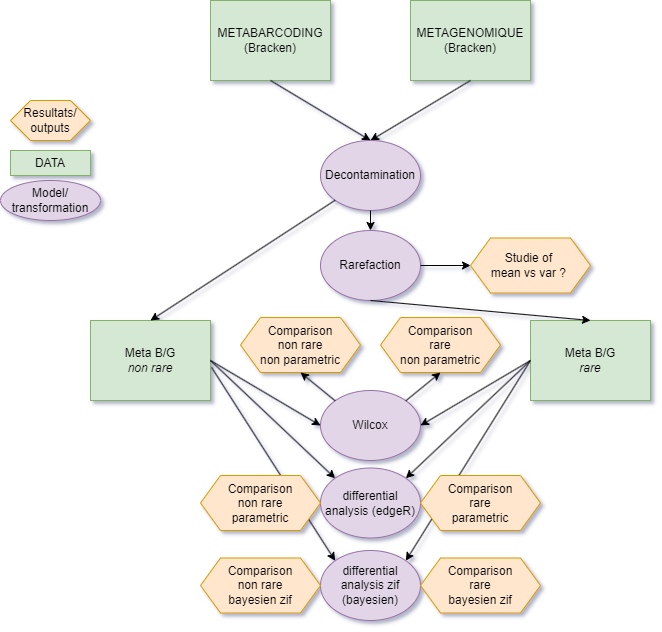

The diagram above was exported from draw.io. Its source (the exported page's mxGraphModel, read from the mxfile embedded in the PNG):
<mxGraphModel dx="2060" dy="1090" grid="1" gridSize="10" guides="1" tooltips="1" connect="1" arrows="1" fold="1" page="1" pageScale="1" pageWidth="827" pageHeight="1169" math="1" shadow="0">
  <root>
    <mxCell id="0" />
    <mxCell id="1" parent="0" />
    <mxCell id="PXu_cjp4Zjy3Q5amHNvV-11" value="" style="endArrow=classic;html=1;rounded=0;exitX=1.008;exitY=0.584;exitDx=0;exitDy=0;entryX=0;entryY=0;entryDx=0;entryDy=0;exitPerimeter=0;" parent="1" source="OhKn--uTUx5uCEva5FEA-18" target="PXu_cjp4Zjy3Q5amHNvV-7" edge="1">
      <mxGeometry width="50" height="50" relative="1" as="geometry">
        <mxPoint x="570" y="610" as="sourcePoint" />
        <mxPoint x="449" y="817" as="targetPoint" />
      </mxGeometry>
    </mxCell>
    <mxCell id="PXu_cjp4Zjy3Q5amHNvV-10" value="" style="endArrow=classic;html=1;rounded=0;exitX=0;exitY=0.5;exitDx=0;exitDy=0;entryX=1;entryY=0;entryDx=0;entryDy=0;" parent="1" source="OhKn--uTUx5uCEva5FEA-17" target="PXu_cjp4Zjy3Q5amHNvV-7" edge="1">
      <mxGeometry width="50" height="50" relative="1" as="geometry">
        <mxPoint x="570" y="610" as="sourcePoint" />
        <mxPoint x="445" y="728" as="targetPoint" />
      </mxGeometry>
    </mxCell>
    <mxCell id="OhKn--uTUx5uCEva5FEA-1" value="METABARCODING&lt;div&gt;(Bracken)&lt;/div&gt;" style="rounded=0;whiteSpace=wrap;html=1;fillColor=#d5e8d4;strokeColor=#82b366;" parent="1" vertex="1">
      <mxGeometry x="240" y="240" width="120" height="80" as="geometry" />
    </mxCell>
    <mxCell id="OhKn--uTUx5uCEva5FEA-2" value="METAGENOMIQUE&lt;div&gt;(Bracken)&lt;br&gt;&lt;/div&gt;" style="rounded=0;whiteSpace=wrap;html=1;fillColor=#d5e8d4;strokeColor=#82b366;" parent="1" vertex="1">
      <mxGeometry x="440" y="240" width="120" height="80" as="geometry" />
    </mxCell>
    <mxCell id="OhKn--uTUx5uCEva5FEA-7" value="" style="endArrow=classic;html=1;rounded=0;exitX=0.5;exitY=1;exitDx=0;exitDy=0;entryX=0.5;entryY=0;entryDx=0;entryDy=0;" parent="1" source="OhKn--uTUx5uCEva5FEA-1" target="OhKn--uTUx5uCEva5FEA-11" edge="1">
      <mxGeometry width="50" height="50" relative="1" as="geometry">
        <mxPoint x="320" y="430" as="sourcePoint" />
        <mxPoint x="400" y="380" as="targetPoint" />
      </mxGeometry>
    </mxCell>
    <mxCell id="OhKn--uTUx5uCEva5FEA-8" value="" style="endArrow=classic;html=1;rounded=0;exitX=0.5;exitY=1;exitDx=0;exitDy=0;entryX=0.5;entryY=0;entryDx=0;entryDy=0;" parent="1" source="OhKn--uTUx5uCEva5FEA-2" target="OhKn--uTUx5uCEva5FEA-11" edge="1">
      <mxGeometry width="50" height="50" relative="1" as="geometry">
        <mxPoint x="310" y="330" as="sourcePoint" />
        <mxPoint x="400" y="380" as="targetPoint" />
      </mxGeometry>
    </mxCell>
    <mxCell id="OhKn--uTUx5uCEva5FEA-11" value="&lt;span style=&quot;color: rgb(0, 0, 0); font-family: Helvetica; font-size: 12px; font-style: normal; font-variant-ligatures: normal; font-variant-caps: normal; font-weight: 400; letter-spacing: normal; orphans: 2; text-align: center; text-indent: 0px; text-transform: none; widows: 2; word-spacing: 0px; -webkit-text-stroke-width: 0px; white-space: normal; text-decoration-thickness: initial; text-decoration-style: initial; text-decoration-color: initial; float: none; display: inline !important;&quot;&gt;Decontamination&lt;/span&gt;" style="ellipse;whiteSpace=wrap;html=1;fillColor=#e1d5e7;strokeColor=#9673a6;" parent="1" vertex="1">
      <mxGeometry x="350" y="380" width="100" height="70" as="geometry" />
    </mxCell>
    <mxCell id="OhKn--uTUx5uCEva5FEA-13" value="&lt;span style=&quot;color: rgb(0, 0, 0); font-family: Helvetica; font-size: 12px; font-style: normal; font-variant-ligatures: normal; font-variant-caps: normal; font-weight: 400; letter-spacing: normal; orphans: 2; text-align: center; text-indent: 0px; text-transform: none; widows: 2; word-spacing: 0px; -webkit-text-stroke-width: 0px; white-space: normal; text-decoration-thickness: initial; text-decoration-style: initial; text-decoration-color: initial; float: none; display: inline !important;&quot;&gt;Rarefaction&lt;/span&gt;" style="ellipse;whiteSpace=wrap;html=1;fillColor=#e1d5e7;strokeColor=#9673a6;" parent="1" vertex="1">
      <mxGeometry x="350" y="470" width="100" height="70" as="geometry" />
    </mxCell>
    <mxCell id="OhKn--uTUx5uCEva5FEA-14" value="" style="endArrow=classic;html=1;rounded=0;exitX=0.5;exitY=1;exitDx=0;exitDy=0;entryX=0.5;entryY=0;entryDx=0;entryDy=0;" parent="1" source="OhKn--uTUx5uCEva5FEA-11" target="OhKn--uTUx5uCEva5FEA-13" edge="1">
      <mxGeometry width="50" height="50" relative="1" as="geometry">
        <mxPoint x="510" y="330" as="sourcePoint" />
        <mxPoint x="410" y="390" as="targetPoint" />
      </mxGeometry>
    </mxCell>
    <mxCell id="OhKn--uTUx5uCEva5FEA-15" value="" style="endArrow=classic;html=1;rounded=0;exitX=1;exitY=0.5;exitDx=0;exitDy=0;" parent="1" source="OhKn--uTUx5uCEva5FEA-13" target="OhKn--uTUx5uCEva5FEA-16" edge="1">
      <mxGeometry width="50" height="50" relative="1" as="geometry">
        <mxPoint x="570" y="490" as="sourcePoint" />
        <mxPoint x="490" y="505" as="targetPoint" />
      </mxGeometry>
    </mxCell>
    <mxCell id="OhKn--uTUx5uCEva5FEA-16" value="Studie of&amp;nbsp;&lt;div&gt;mean vs var ?&amp;nbsp;&lt;/div&gt;" style="shape=hexagon;perimeter=hexagonPerimeter2;whiteSpace=wrap;html=1;fixedSize=1;fillColor=#ffe6cc;strokeColor=#d79b00;" parent="1" vertex="1">
      <mxGeometry x="500" y="477.5" width="120" height="55" as="geometry" />
    </mxCell>
    <mxCell id="OhKn--uTUx5uCEva5FEA-17" value="&lt;div&gt;Meta B/G&lt;/div&gt;&lt;div&gt;&lt;i&gt;rare&lt;/i&gt;&lt;/div&gt;" style="rounded=0;whiteSpace=wrap;html=1;fillColor=#d5e8d4;strokeColor=#82b366;" parent="1" vertex="1">
      <mxGeometry x="560" y="560" width="120" height="80" as="geometry" />
    </mxCell>
    <mxCell id="OhKn--uTUx5uCEva5FEA-18" value="&lt;div&gt;Meta B/G&lt;/div&gt;&lt;div&gt;&lt;i&gt;non rare&lt;/i&gt;&lt;/div&gt;" style="rounded=0;whiteSpace=wrap;html=1;fillColor=#d5e8d4;strokeColor=#82b366;" parent="1" vertex="1">
      <mxGeometry x="120" y="560" width="120" height="80" as="geometry" />
    </mxCell>
    <mxCell id="OhKn--uTUx5uCEva5FEA-19" value="" style="endArrow=classic;html=1;rounded=0;exitX=0;exitY=1;exitDx=0;exitDy=0;entryX=0.5;entryY=0;entryDx=0;entryDy=0;" parent="1" source="OhKn--uTUx5uCEva5FEA-11" target="OhKn--uTUx5uCEva5FEA-18" edge="1">
      <mxGeometry width="50" height="50" relative="1" as="geometry">
        <mxPoint x="410" y="460" as="sourcePoint" />
        <mxPoint x="410" y="480" as="targetPoint" />
      </mxGeometry>
    </mxCell>
    <mxCell id="OhKn--uTUx5uCEva5FEA-20" value="" style="endArrow=classic;html=1;rounded=0;exitX=0.5;exitY=1;exitDx=0;exitDy=0;entryX=0.5;entryY=0;entryDx=0;entryDy=0;" parent="1" source="OhKn--uTUx5uCEva5FEA-13" target="OhKn--uTUx5uCEva5FEA-17" edge="1">
      <mxGeometry width="50" height="50" relative="1" as="geometry">
        <mxPoint x="375" y="450" as="sourcePoint" />
        <mxPoint x="300" y="590" as="targetPoint" />
      </mxGeometry>
    </mxCell>
    <mxCell id="OhKn--uTUx5uCEva5FEA-21" value="Wilcox" style="ellipse;whiteSpace=wrap;html=1;fillColor=#e1d5e7;strokeColor=#9673a6;" parent="1" vertex="1">
      <mxGeometry x="350" y="630" width="100" height="70" as="geometry" />
    </mxCell>
    <mxCell id="OhKn--uTUx5uCEva5FEA-22" value="" style="endArrow=classic;html=1;rounded=0;exitX=0;exitY=0.5;exitDx=0;exitDy=0;entryX=1;entryY=0.5;entryDx=0;entryDy=0;" parent="1" source="OhKn--uTUx5uCEva5FEA-17" target="OhKn--uTUx5uCEva5FEA-21" edge="1">
      <mxGeometry width="50" height="50" relative="1" as="geometry">
        <mxPoint x="380" y="610" as="sourcePoint" />
        <mxPoint x="600" y="630" as="targetPoint" />
      </mxGeometry>
    </mxCell>
    <mxCell id="OhKn--uTUx5uCEva5FEA-23" value="" style="endArrow=classic;html=1;rounded=0;exitX=1;exitY=0.5;exitDx=0;exitDy=0;entryX=0;entryY=0.5;entryDx=0;entryDy=0;" parent="1" source="OhKn--uTUx5uCEva5FEA-18" target="OhKn--uTUx5uCEva5FEA-21" edge="1">
      <mxGeometry width="50" height="50" relative="1" as="geometry">
        <mxPoint x="310" y="617.5" as="sourcePoint" />
        <mxPoint x="200" y="652.5" as="targetPoint" />
      </mxGeometry>
    </mxCell>
    <mxCell id="OhKn--uTUx5uCEva5FEA-24" value="Comparison&lt;div&gt;non rare&lt;/div&gt;&lt;div&gt;non parametric&lt;/div&gt;" style="shape=hexagon;perimeter=hexagonPerimeter2;whiteSpace=wrap;html=1;fixedSize=1;fillColor=#ffe6cc;strokeColor=#d79b00;" parent="1" vertex="1">
      <mxGeometry x="270" y="557" width="120" height="55" as="geometry" />
    </mxCell>
    <mxCell id="OhKn--uTUx5uCEva5FEA-25" value="Comparison&lt;div&gt;rare&lt;/div&gt;&lt;div&gt;non&amp;nbsp;&lt;span style=&quot;background-color: initial;&quot;&gt;parametric&lt;/span&gt;&lt;/div&gt;" style="shape=hexagon;perimeter=hexagonPerimeter2;whiteSpace=wrap;html=1;fixedSize=1;fillColor=#ffe6cc;strokeColor=#d79b00;" parent="1" vertex="1">
      <mxGeometry x="410" y="557" width="120" height="55" as="geometry" />
    </mxCell>
    <mxCell id="OhKn--uTUx5uCEva5FEA-26" value="" style="endArrow=classic;html=1;rounded=0;exitX=1;exitY=0;exitDx=0;exitDy=0;entryX=0.5;entryY=1;entryDx=0;entryDy=0;" parent="1" source="OhKn--uTUx5uCEva5FEA-21" target="OhKn--uTUx5uCEva5FEA-25" edge="1">
      <mxGeometry width="50" height="50" relative="1" as="geometry">
        <mxPoint x="480" y="610" as="sourcePoint" />
        <mxPoint x="470" y="640" as="targetPoint" />
      </mxGeometry>
    </mxCell>
    <mxCell id="OhKn--uTUx5uCEva5FEA-27" value="" style="endArrow=classic;html=1;rounded=0;exitX=0;exitY=0;exitDx=0;exitDy=0;entryX=0.5;entryY=1;entryDx=0;entryDy=0;" parent="1" source="OhKn--uTUx5uCEva5FEA-21" target="OhKn--uTUx5uCEva5FEA-24" edge="1">
      <mxGeometry width="50" height="50" relative="1" as="geometry">
        <mxPoint x="445" y="650" as="sourcePoint" />
        <mxPoint x="480" y="622" as="targetPoint" />
      </mxGeometry>
    </mxCell>
    <mxCell id="OhKn--uTUx5uCEva5FEA-28" value="differential analysis (edgeR)" style="ellipse;whiteSpace=wrap;html=1;fillColor=#e1d5e7;strokeColor=#9673a6;" parent="1" vertex="1">
      <mxGeometry x="350" y="707.5" width="100" height="70" as="geometry" />
    </mxCell>
    <mxCell id="PXu_cjp4Zjy3Q5amHNvV-1" value="Comparison&lt;div&gt;non rare&lt;/div&gt;&lt;div&gt;parametric&lt;br&gt;&lt;/div&gt;" style="shape=hexagon;perimeter=hexagonPerimeter2;whiteSpace=wrap;html=1;fixedSize=1;fillColor=#ffe6cc;strokeColor=#d79b00;" parent="1" vertex="1">
      <mxGeometry x="230" y="715" width="120" height="55" as="geometry" />
    </mxCell>
    <mxCell id="PXu_cjp4Zjy3Q5amHNvV-2" value="Comparison&lt;div&gt;rare&lt;/div&gt;&lt;div&gt;parametric&lt;br&gt;&lt;/div&gt;" style="shape=hexagon;perimeter=hexagonPerimeter2;whiteSpace=wrap;html=1;fixedSize=1;fillColor=#ffe6cc;strokeColor=#d79b00;" parent="1" vertex="1">
      <mxGeometry x="450" y="715" width="120" height="55" as="geometry" />
    </mxCell>
    <mxCell id="PXu_cjp4Zjy3Q5amHNvV-5" value="" style="endArrow=classic;html=1;rounded=0;exitX=1;exitY=0.5;exitDx=0;exitDy=0;entryX=0;entryY=0;entryDx=0;entryDy=0;" parent="1" source="OhKn--uTUx5uCEva5FEA-18" target="OhKn--uTUx5uCEva5FEA-28" edge="1">
      <mxGeometry width="50" height="50" relative="1" as="geometry">
        <mxPoint x="250" y="610" as="sourcePoint" />
        <mxPoint x="360" y="675" as="targetPoint" />
      </mxGeometry>
    </mxCell>
    <mxCell id="PXu_cjp4Zjy3Q5amHNvV-6" value="" style="endArrow=classic;html=1;rounded=0;exitX=0;exitY=0.5;exitDx=0;exitDy=0;entryX=1;entryY=0;entryDx=0;entryDy=0;" parent="1" source="OhKn--uTUx5uCEva5FEA-17" target="OhKn--uTUx5uCEva5FEA-28" edge="1">
      <mxGeometry width="50" height="50" relative="1" as="geometry">
        <mxPoint x="254" y="616" as="sourcePoint" />
        <mxPoint x="375" y="720" as="targetPoint" />
      </mxGeometry>
    </mxCell>
    <mxCell id="PXu_cjp4Zjy3Q5amHNvV-7" value="differential analysis zif (bayesien)" style="ellipse;whiteSpace=wrap;html=1;fillColor=#e1d5e7;strokeColor=#9673a6;" parent="1" vertex="1">
      <mxGeometry x="350" y="790" width="100" height="70" as="geometry" />
    </mxCell>
    <mxCell id="PXu_cjp4Zjy3Q5amHNvV-8" value="Comparison&lt;div&gt;non rare&lt;/div&gt;&lt;div&gt;bayesien zif&lt;/div&gt;" style="shape=hexagon;perimeter=hexagonPerimeter2;whiteSpace=wrap;html=1;fixedSize=1;fillColor=#ffe6cc;strokeColor=#d79b00;" parent="1" vertex="1">
      <mxGeometry x="230" y="797.5" width="120" height="55" as="geometry" />
    </mxCell>
    <mxCell id="PXu_cjp4Zjy3Q5amHNvV-9" value="Comparison&lt;div&gt;rare&lt;/div&gt;&lt;div&gt;&lt;span style=&quot;background-color: initial;&quot;&gt;bayesien&lt;/span&gt;&lt;span style=&quot;background-color: initial;&quot;&gt;&amp;nbsp;&lt;/span&gt;zif&lt;/div&gt;" style="shape=hexagon;perimeter=hexagonPerimeter2;whiteSpace=wrap;html=1;fixedSize=1;fillColor=#ffe6cc;strokeColor=#d79b00;" parent="1" vertex="1">
      <mxGeometry x="450" y="797.5" width="120" height="55" as="geometry" />
    </mxCell>
    <mxCell id="PXu_cjp4Zjy3Q5amHNvV-12" value="Resultats/&lt;div&gt;outputs&lt;/div&gt;" style="shape=hexagon;perimeter=hexagonPerimeter2;whiteSpace=wrap;html=1;fixedSize=1;fillColor=#ffe6cc;strokeColor=#d79b00;" parent="1" vertex="1">
      <mxGeometry x="40" y="340" width="80" height="40" as="geometry" />
    </mxCell>
    <mxCell id="PXu_cjp4Zjy3Q5amHNvV-13" value="DATA" style="rounded=0;whiteSpace=wrap;html=1;fillColor=#d5e8d4;strokeColor=#82b366;" parent="1" vertex="1">
      <mxGeometry x="40" y="390" width="80" height="25" as="geometry" />
    </mxCell>
    <mxCell id="PXu_cjp4Zjy3Q5amHNvV-14" value="&lt;span style=&quot;color: rgb(0, 0, 0); font-family: Helvetica; font-size: 12px; font-style: normal; font-variant-ligatures: normal; font-variant-caps: normal; font-weight: 400; letter-spacing: normal; orphans: 2; text-align: center; text-indent: 0px; text-transform: none; widows: 2; word-spacing: 0px; -webkit-text-stroke-width: 0px; white-space: normal; text-decoration-thickness: initial; text-decoration-style: initial; text-decoration-color: initial; float: none; display: inline !important;&quot;&gt;Model/&lt;/span&gt;&lt;div&gt;&lt;span style=&quot;color: rgb(0, 0, 0); font-family: Helvetica; font-size: 12px; font-style: normal; font-variant-ligatures: normal; font-variant-caps: normal; font-weight: 400; letter-spacing: normal; orphans: 2; text-align: center; text-indent: 0px; text-transform: none; widows: 2; word-spacing: 0px; -webkit-text-stroke-width: 0px; white-space: normal; text-decoration-thickness: initial; text-decoration-style: initial; text-decoration-color: initial; float: none; display: inline !important;&quot;&gt;transformation&lt;/span&gt;&lt;/div&gt;" style="ellipse;whiteSpace=wrap;html=1;fillColor=#e1d5e7;strokeColor=#9673a6;" parent="1" vertex="1">
      <mxGeometry x="30" y="420" width="100" height="40" as="geometry" />
    </mxCell>
  </root>
</mxGraphModel>